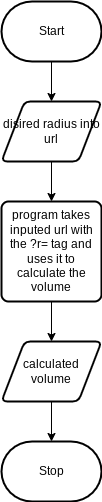

The diagram above was exported from draw.io. Its source (the exported page's mxGraphModel, read from the mxfile embedded in the PNG):
<mxGraphModel dx="520" dy="429" grid="1" gridSize="10" guides="1" tooltips="1" connect="1" arrows="1" fold="1" page="1" pageScale="1" pageWidth="850" pageHeight="1100" math="0" shadow="0">
  <root>
    <mxCell id="0" />
    <mxCell id="1" parent="0" />
    <mxCell id="7" style="edgeStyle=none;html=1;" parent="1" source="2" target="3" edge="1">
      <mxGeometry relative="1" as="geometry" />
    </mxCell>
    <mxCell id="2" value="Start" style="strokeWidth=2;html=1;shape=mxgraph.flowchart.terminator;whiteSpace=wrap;" parent="1" vertex="1">
      <mxGeometry x="300" y="260" width="100" height="60" as="geometry" />
    </mxCell>
    <mxCell id="8" style="edgeStyle=none;html=1;" parent="1" source="3" target="4" edge="1">
      <mxGeometry relative="1" as="geometry" />
    </mxCell>
    <mxCell id="3" value="disired radius into url" style="shape=parallelogram;html=1;strokeWidth=2;perimeter=parallelogramPerimeter;whiteSpace=wrap;rounded=1;arcSize=12;size=0.23;" parent="1" vertex="1">
      <mxGeometry x="300" y="360" width="100" height="60" as="geometry" />
    </mxCell>
    <mxCell id="9" style="edgeStyle=none;html=1;" parent="1" source="4" target="5" edge="1">
      <mxGeometry relative="1" as="geometry" />
    </mxCell>
    <mxCell id="4" value="program takes inputed url with the ?r= tag and uses it to calculate the volume" style="rounded=1;whiteSpace=wrap;html=1;absoluteArcSize=1;arcSize=14;strokeWidth=2;" parent="1" vertex="1">
      <mxGeometry x="300" y="460" width="100" height="100" as="geometry" />
    </mxCell>
    <mxCell id="10" style="edgeStyle=none;html=1;" parent="1" source="5" target="6" edge="1">
      <mxGeometry relative="1" as="geometry" />
    </mxCell>
    <mxCell id="5" value="calculated volume" style="shape=parallelogram;html=1;strokeWidth=2;perimeter=parallelogramPerimeter;whiteSpace=wrap;rounded=1;arcSize=12;size=0.23;" parent="1" vertex="1">
      <mxGeometry x="300" y="600" width="100" height="60" as="geometry" />
    </mxCell>
    <mxCell id="6" value="Stop" style="strokeWidth=2;html=1;shape=mxgraph.flowchart.terminator;whiteSpace=wrap;" parent="1" vertex="1">
      <mxGeometry x="300" y="700" width="100" height="60" as="geometry" />
    </mxCell>
  </root>
</mxGraphModel>